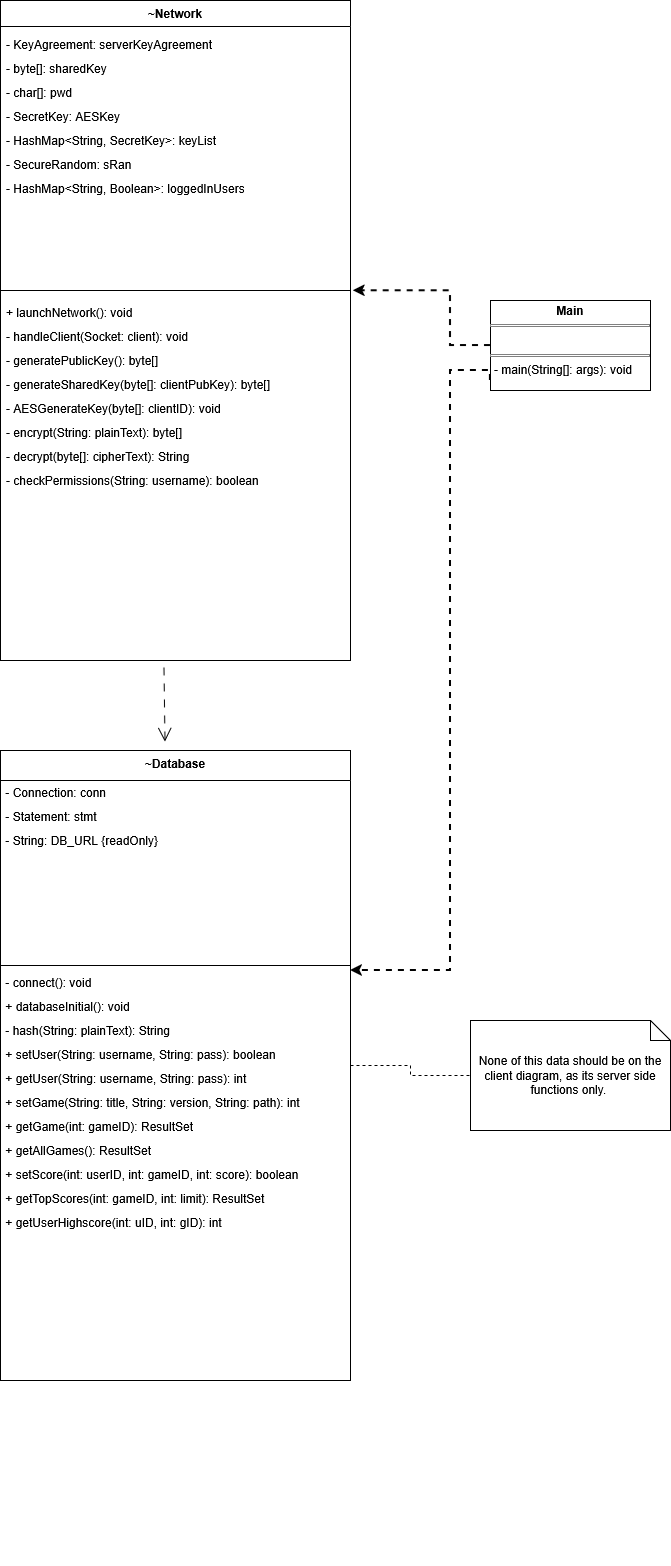

The diagram above was exported from draw.io. Its source (the exported page's mxGraphModel, read from the mxfile embedded in the PNG):
<mxGraphModel dx="1783" dy="906" grid="1" gridSize="10" guides="1" tooltips="1" connect="1" arrows="1" fold="1" page="1" pageScale="1" pageWidth="850" pageHeight="1100" background="#ffffff" math="0" shadow="0">
  <root>
    <mxCell id="0" />
    <mxCell id="1" parent="0" />
    <mxCell id="UhBaAAogPDucN3h4lNdb-1" parent="1" style="swimlane;fontStyle=1;align=center;verticalAlign=top;childLayout=stackLayout;horizontal=1;startSize=26;horizontalStack=0;resizeParent=1;resizeParentMax=0;resizeLast=0;collapsible=1;marginBottom=0;whiteSpace=wrap;html=1;" value="~Network" vertex="1">
      <mxGeometry height="660" width="350" x="60" y="60" as="geometry" />
    </mxCell>
    <mxCell id="UhBaAAogPDucN3h4lNdb-2" parent="UhBaAAogPDucN3h4lNdb-1" style="text;strokeColor=none;fillColor=none;align=left;verticalAlign=top;spacingLeft=4;spacingRight=4;overflow=hidden;rotatable=0;points=[[0,0.5],[1,0.5]];portConstraint=eastwest;whiteSpace=wrap;html=1;" value="&lt;div style=&quot;line-height: 200%;&quot;&gt;&lt;span style=&quot;background-color: transparent; color: light-dark(rgb(0, 0, 0), rgb(255, 255, 255));&quot;&gt;- KeyAgreement: serverKeyAgreement&lt;/span&gt;&lt;br&gt;&lt;span style=&quot;background-color: transparent; color: light-dark(rgb(0, 0, 0), rgb(255, 255, 255));&quot;&gt;- byte[]: sharedKey&lt;/span&gt;&lt;br&gt;&lt;span style=&quot;background-color: transparent; color: light-dark(rgb(0, 0, 0), rgb(255, 255, 255));&quot;&gt;- char[]: pwd&lt;/span&gt;&lt;br&gt;&lt;span style=&quot;background-color: transparent; color: light-dark(rgb(0, 0, 0), rgb(255, 255, 255));&quot;&gt;- SecretKey: AESKey&lt;/span&gt;&lt;br&gt;&lt;span style=&quot;background-color: transparent; color: light-dark(rgb(0, 0, 0), rgb(255, 255, 255));&quot;&gt;- HashMap&amp;lt;String, SecretKey&amp;gt;: keyList&lt;/span&gt;&lt;br&gt;&lt;span style=&quot;background-color: transparent; color: light-dark(rgb(0, 0, 0), rgb(255, 255, 255));&quot;&gt;- SecureRandom: sRan&lt;/span&gt;&lt;/div&gt;&lt;div style=&quot;line-height: 200%;&quot;&gt;- HashMap&amp;lt;String, Boolean&amp;gt;: loggedInUsers&lt;span style=&quot;background-color: transparent; color: light-dark(rgb(0, 0, 0), rgb(255, 255, 255));&quot;&gt;&lt;/span&gt;&lt;/div&gt;" vertex="1">
      <mxGeometry height="260" width="350" y="26" as="geometry" />
    </mxCell>
    <mxCell id="UhBaAAogPDucN3h4lNdb-3" parent="UhBaAAogPDucN3h4lNdb-1" style="line;strokeWidth=1;fillColor=none;align=left;verticalAlign=middle;spacingTop=-1;spacingLeft=3;spacingRight=3;rotatable=0;labelPosition=right;points=[];portConstraint=eastwest;strokeColor=inherit;" value="" vertex="1">
      <mxGeometry height="8" width="350" y="286" as="geometry" />
    </mxCell>
    <mxCell id="UhBaAAogPDucN3h4lNdb-4" parent="UhBaAAogPDucN3h4lNdb-1" style="text;strokeColor=none;fillColor=none;align=left;verticalAlign=top;spacingLeft=4;spacingRight=4;overflow=hidden;rotatable=0;points=[[0,0.5],[1,0.5]];portConstraint=eastwest;whiteSpace=wrap;html=1;" value="&lt;div style=&quot;line-height: 200%;&quot;&gt;&lt;span style=&quot;background-color: transparent; color: light-dark(rgb(0, 0, 0), rgb(255, 255, 255));&quot;&gt;+ launchNetwork(): void&lt;/span&gt;&lt;br&gt;&lt;span style=&quot;background-color: transparent; color: light-dark(rgb(0, 0, 0), rgb(255, 255, 255));&quot;&gt;- handleClient(Socket: client): void&lt;/span&gt;&lt;br&gt;&lt;span style=&quot;background-color: transparent; color: light-dark(rgb(0, 0, 0), rgb(255, 255, 255));&quot;&gt;- generatePublicKey(): byte[]&lt;/span&gt;&lt;br&gt;&lt;span style=&quot;background-color: transparent; color: light-dark(rgb(0, 0, 0), rgb(255, 255, 255));&quot;&gt;- generateSharedKey(byte[]: clientPubKey): byte[]&lt;/span&gt;&lt;br&gt;&lt;span style=&quot;background-color: transparent; color: light-dark(rgb(0, 0, 0), rgb(255, 255, 255));&quot;&gt;- AESGenerateKey(byte[]: clientID): void&lt;/span&gt;&lt;br&gt;&lt;span style=&quot;background-color: transparent; color: light-dark(rgb(0, 0, 0), rgb(255, 255, 255));&quot;&gt;- encrypt(String: plainText): byte[]&lt;/span&gt;&lt;br&gt;&lt;span style=&quot;background-color: transparent; color: light-dark(rgb(0, 0, 0), rgb(255, 255, 255));&quot;&gt;- decrypt(byte[]: cipherText): String&lt;/span&gt;&lt;br&gt;&lt;/div&gt;&lt;div style=&quot;line-height: 200%;&quot;&gt;- checkPermissions(String: username): boolean&lt;span style=&quot;background-color: transparent; color: light-dark(rgb(0, 0, 0), rgb(255, 255, 255));&quot;&gt;&lt;/span&gt;&lt;/div&gt;" vertex="1">
      <mxGeometry height="366" width="350" y="294" as="geometry" />
    </mxCell>
    <mxCell id="UhBaAAogPDucN3h4lNdb-9" parent="1" style="swimlane;fontStyle=1;align=center;verticalAlign=top;childLayout=stackLayout;horizontal=1;startSize=30;horizontalStack=0;resizeParent=1;resizeParentMax=0;resizeLast=0;collapsible=1;marginBottom=0;whiteSpace=wrap;html=1;" value="~Database" vertex="1">
      <mxGeometry height="630" width="350" x="60" y="810" as="geometry" />
    </mxCell>
    <mxCell id="6gCL-n4gBdEWtmkiS6uz-10" parent="UhBaAAogPDucN3h4lNdb-9" style="text;html=1;whiteSpace=wrap;strokeColor=none;fillColor=none;align=left;verticalAlign=middle;rounded=0;" value="&lt;p data-path-to-node=&quot;26,1,0,0&quot; style=&quot;line-height: 200%;&quot;&gt;&lt;br&gt;&lt;br&gt;&lt;br&gt;&lt;br&gt;&lt;br&gt;&lt;span style=&quot;background-color: transparent; color: light-dark(rgb(0, 0, 0), rgb(255, 255, 255));&quot;&gt;&lt;br&gt;&lt;/span&gt;&lt;/p&gt;&lt;p data-path-to-node=&quot;26,1,0,0&quot; style=&quot;line-height: 200%;&quot;&gt;&lt;span style=&quot;background-color: transparent; color: light-dark(rgb(0, 0, 0), rgb(255, 255, 255));&quot;&gt;&amp;nbsp;- Connection: conn&lt;/span&gt;&lt;br&gt;&lt;span style=&quot;background-color: transparent; color: light-dark(rgb(0, 0, 0), rgb(255, 255, 255));&quot;&gt;&amp;nbsp;- Statement: stmt&lt;/span&gt;&lt;br&gt;&lt;span style=&quot;background-color: transparent; color: light-dark(rgb(0, 0, 0), rgb(255, 255, 255));&quot;&gt;&amp;nbsp;- String: DB_URL&lt;/span&gt;&amp;nbsp;{readOnly}&lt;br&gt;&lt;br&gt;&lt;/p&gt;&lt;p data-path-to-node=&quot;26,1,0,0&quot; style=&quot;line-height: 200%;&quot;&gt;&lt;br&gt;&lt;/p&gt;&lt;p&gt;&lt;/p&gt;&lt;p data-path-to-node=&quot;26,1,0,8&quot;&gt;&lt;br&gt;&lt;/p&gt;&lt;p data-path-to-node=&quot;26,1,0,8&quot;&gt;&lt;br&gt;&lt;/p&gt;" vertex="1">
      <mxGeometry height="30" width="350" y="30" as="geometry" />
    </mxCell>
    <mxCell id="UhBaAAogPDucN3h4lNdb-11" parent="UhBaAAogPDucN3h4lNdb-9" style="line;strokeWidth=1;fillColor=none;align=left;verticalAlign=middle;spacingTop=-1;spacingLeft=3;spacingRight=3;rotatable=0;labelPosition=right;points=[];portConstraint=eastwest;strokeColor=inherit;" value="" vertex="1">
      <mxGeometry height="310" width="350" y="60" as="geometry" />
    </mxCell>
    <mxCell id="6gCL-n4gBdEWtmkiS6uz-7" parent="UhBaAAogPDucN3h4lNdb-9" style="text;html=1;whiteSpace=wrap;strokeColor=none;fillColor=none;align=left;verticalAlign=middle;rounded=0;" value="&lt;p data-path-to-node=&quot;26,1,0,0&quot; style=&quot;line-height: 200%;&quot;&gt;&lt;br&gt;&lt;span style=&quot;background-color: transparent; color: light-dark(rgb(0, 0, 0), rgb(255, 255, 255));&quot;&gt;&amp;nbsp;- connect(): void&lt;/span&gt;&lt;br&gt;&lt;span style=&quot;background-color: transparent; color: light-dark(rgb(0, 0, 0), rgb(255, 255, 255));&quot;&gt;&amp;nbsp;+ databaseInitial(): void&lt;/span&gt;&lt;br&gt;&lt;span style=&quot;background-color: transparent; color: light-dark(rgb(0, 0, 0), rgb(255, 255, 255));&quot;&gt;&amp;nbsp;- hash(String: plainText): String&lt;/span&gt;&lt;br&gt;&lt;span style=&quot;background-color: transparent; color: light-dark(rgb(0, 0, 0), rgb(255, 255, 255));&quot;&gt;&amp;nbsp;+ setUser(String: username, String: pass): boolean&lt;/span&gt;&lt;br&gt;&lt;span style=&quot;background-color: transparent; color: light-dark(rgb(0, 0, 0), rgb(255, 255, 255));&quot;&gt;&amp;nbsp;+ getUser(String: username, String: pass): int&lt;/span&gt;&lt;br&gt;&lt;span style=&quot;background-color: transparent; color: light-dark(rgb(0, 0, 0), rgb(255, 255, 255));&quot;&gt;&amp;nbsp;+ setGame(String: title, String: version, String: path): int&lt;/span&gt;&lt;br&gt;&lt;span style=&quot;background-color: transparent; color: light-dark(rgb(0, 0, 0), rgb(255, 255, 255));&quot;&gt;&amp;nbsp;+ getGame(int: gameID): ResultSet&lt;/span&gt;&lt;br&gt;&lt;span style=&quot;background-color: transparent; color: light-dark(rgb(0, 0, 0), rgb(255, 255, 255));&quot;&gt;&amp;nbsp;+ getAllGames(): ResultSet&lt;/span&gt;&lt;br&gt;&lt;span style=&quot;background-color: transparent; color: light-dark(rgb(0, 0, 0), rgb(255, 255, 255));&quot;&gt;&amp;nbsp;+ setScore(int: userID, int: gameID, int: score): boolean&lt;/span&gt;&lt;br&gt;&lt;span style=&quot;background-color: transparent; color: light-dark(rgb(0, 0, 0), rgb(255, 255, 255));&quot;&gt;&amp;nbsp;+ getTopScores(int: gameID, int: limit): ResultSet&lt;/span&gt;&lt;br&gt;&lt;span style=&quot;background-color: transparent; color: light-dark(rgb(0, 0, 0), rgb(255, 255, 255));&quot;&gt;&amp;nbsp;+ getUserHighscore(int: uID, int: gID): int&lt;/span&gt;&lt;br&gt;&lt;br&gt;&lt;br&gt;&lt;br&gt;&lt;br&gt;&lt;br&gt;&lt;br&gt;&lt;br&gt;&lt;br&gt;&lt;br&gt;&lt;br&gt;&lt;/p&gt;&lt;p&gt;&lt;/p&gt;&lt;p data-path-to-node=&quot;26,2,0,33&quot;&gt;&lt;br&gt;&lt;/p&gt;&lt;p data-path-to-node=&quot;26,2,0,33&quot;&gt;&lt;br&gt;&lt;/p&gt;&lt;p data-path-to-node=&quot;26,2,0,33&quot;&gt;&lt;br&gt;&lt;/p&gt;" vertex="1">
      <mxGeometry height="260" width="350" y="370" as="geometry" />
    </mxCell>
    <mxCell id="UhBaAAogPDucN3h4lNdb-13" parent="1" style="shape=note;size=20;whiteSpace=wrap;html=1;" value="None of this data should be on the client diagram, as its server side functions only.&amp;nbsp;" vertex="1">
      <mxGeometry height="110" width="200" x="530" y="1080" as="geometry" />
    </mxCell>
    <mxCell id="UhBaAAogPDucN3h4lNdb-14" edge="1" parent="1" source="UhBaAAogPDucN3h4lNdb-9" style="endArrow=none;dashed=1;html=1;rounded=0;entryX=0;entryY=0.5;entryDx=0;entryDy=0;entryPerimeter=0;exitX=1;exitY=0.5;exitDx=0;exitDy=0;edgeStyle=orthogonalEdgeStyle;" target="UhBaAAogPDucN3h4lNdb-13" value="">
      <mxGeometry height="50" relative="1" width="50" as="geometry">
        <mxPoint x="240" y="440" as="sourcePoint" />
        <mxPoint x="290" y="390" as="targetPoint" />
      </mxGeometry>
    </mxCell>
    <mxCell id="7PXCdcFlDzcIVoMahN7P-13" edge="1" parent="1" source="UhBaAAogPDucN3h4lNdb-4" style="endArrow=open;endFill=1;endSize=12;html=1;rounded=0;exitX=0.467;exitY=1.019;exitDx=0;exitDy=0;entryX=0.47;entryY=-0.014;entryDx=0;entryDy=0;entryPerimeter=0;exitPerimeter=0;dashed=1;dashPattern=8 8;" target="UhBaAAogPDucN3h4lNdb-9" value="">
      <mxGeometry relative="1" width="160" as="geometry">
        <mxPoint x="468" y="455" as="sourcePoint" />
        <mxPoint x="370" y="330" as="targetPoint" />
      </mxGeometry>
    </mxCell>
    <mxCell id="6gCL-n4gBdEWtmkiS6uz-11" parent="1" style="verticalAlign=top;align=left;overflow=fill;html=1;whiteSpace=wrap;" value="&lt;p style=&quot;margin:0px;margin-top:4px;text-align:center;&quot;&gt;&lt;b&gt;Main&lt;/b&gt;&lt;/p&gt;&lt;hr size=&quot;1&quot; style=&quot;border-style:solid;&quot;&gt;&lt;p style=&quot;margin:0px;margin-left:4px;&quot;&gt;&lt;br&gt;&lt;/p&gt;&lt;hr size=&quot;1&quot; style=&quot;border-style:solid;&quot;&gt;&lt;p style=&quot;margin:0px;margin-left:4px;&quot;&gt;- main(String[]: args): void&lt;/p&gt;" vertex="1">
      <mxGeometry height="90" width="160" x="550" y="360" as="geometry" />
    </mxCell>
    <mxCell id="6gCL-n4gBdEWtmkiS6uz-14" edge="1" parent="1" style="rounded=0;orthogonalLoop=1;jettySize=auto;html=1;dashed=1;endArrow=classic;endFill=1;strokeWidth=2;edgeStyle=orthogonalEdgeStyle;">
      <mxGeometry relative="1" as="geometry">
        <Array as="points">
          <mxPoint x="550" y="430" />
          <mxPoint x="510" y="430" />
          <mxPoint x="510" y="1030" />
        </Array>
        <mxPoint x="549.92" y="440" as="sourcePoint" />
        <mxPoint x="410" y="1030" as="targetPoint" />
      </mxGeometry>
    </mxCell>
    <mxCell id="6gCL-n4gBdEWtmkiS6uz-17" edge="1" parent="1" source="6gCL-n4gBdEWtmkiS6uz-11" style="endArrow=classic;dashed=1;endFill=1;endSize=6;html=1;rounded=0;exitX=0;exitY=0.5;exitDx=0;exitDy=0;entryX=1.008;entryY=-0.01;entryDx=0;entryDy=0;entryPerimeter=0;edgeStyle=orthogonalEdgeStyle;strokeWidth=2;" target="UhBaAAogPDucN3h4lNdb-4" value="">
      <mxGeometry relative="1" width="160" as="geometry">
        <Array as="points">
          <mxPoint x="510" y="405" />
          <mxPoint x="510" y="350" />
        </Array>
        <mxPoint x="320" y="410" as="sourcePoint" />
        <mxPoint x="480" y="410" as="targetPoint" />
      </mxGeometry>
    </mxCell>
  </root>
</mxGraphModel>